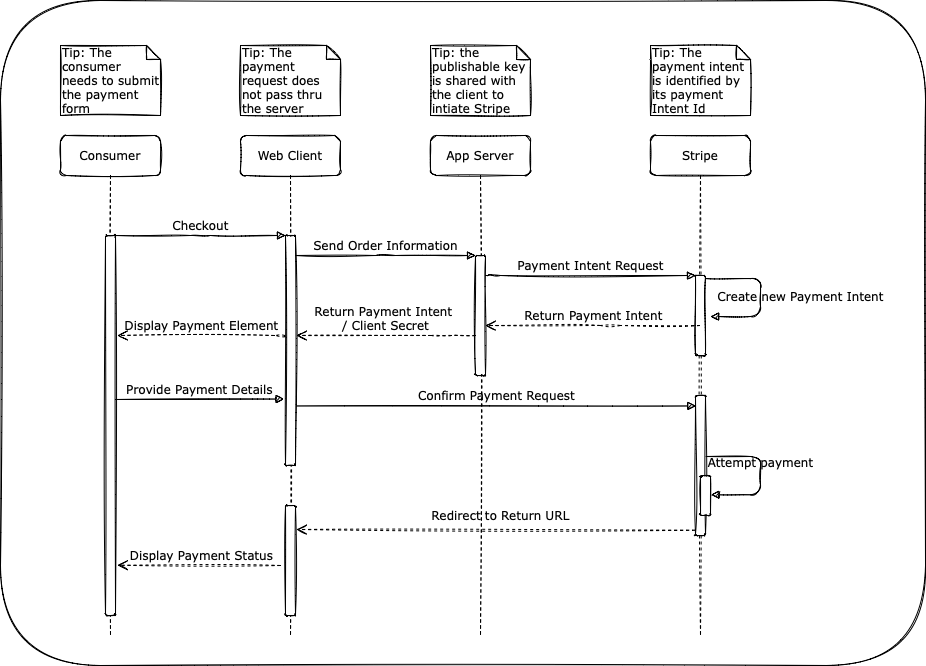

The diagram above was exported from draw.io. Its source (the exported page's mxGraphModel, read from the mxfile embedded in the PNG):
<mxGraphModel dx="1472" dy="1160" grid="1" gridSize="10" guides="1" tooltips="1" connect="1" arrows="1" fold="1" page="1" pageScale="1" pageWidth="1100" pageHeight="850" background="none" math="0" shadow="0">
  <root>
    <mxCell id="0" />
    <mxCell id="1" parent="0" />
    <mxCell id="JN0ZVJzUnlB4jAIBV7A3-9" value="" style="rounded=1;whiteSpace=wrap;html=1;sketch=1;" vertex="1" parent="1">
      <mxGeometry x="80" y="65" width="925" height="665" as="geometry" />
    </mxCell>
    <mxCell id="7baba1c4bc27f4b0-2" value="Web Client" style="shape=umlLifeline;perimeter=lifelinePerimeter;whiteSpace=wrap;html=1;container=1;collapsible=0;recursiveResize=0;outlineConnect=0;rounded=1;shadow=0;comic=0;labelBackgroundColor=none;strokeWidth=1;fontFamily=Verdana;fontSize=12;align=center;sketch=1;" parent="1" vertex="1">
      <mxGeometry x="320" y="200" width="100" height="500" as="geometry" />
    </mxCell>
    <mxCell id="7baba1c4bc27f4b0-10" value="" style="html=1;points=[];perimeter=orthogonalPerimeter;rounded=1;shadow=0;comic=0;labelBackgroundColor=none;strokeWidth=1;fontFamily=Verdana;fontSize=12;align=center;sketch=1;" parent="7baba1c4bc27f4b0-2" vertex="1">
      <mxGeometry x="45" y="100" width="10" height="230" as="geometry" />
    </mxCell>
    <mxCell id="JN0ZVJzUnlB4jAIBV7A3-5" value="" style="html=1;points=[];perimeter=orthogonalPerimeter;rounded=1;shadow=0;comic=0;labelBackgroundColor=none;strokeWidth=1;fontFamily=Verdana;fontSize=12;align=center;sketch=1;" vertex="1" parent="7baba1c4bc27f4b0-2">
      <mxGeometry x="45" y="370" width="10" height="110" as="geometry" />
    </mxCell>
    <mxCell id="7baba1c4bc27f4b0-3" value="App Server" style="shape=umlLifeline;perimeter=lifelinePerimeter;whiteSpace=wrap;html=1;container=1;collapsible=0;recursiveResize=0;outlineConnect=0;rounded=1;shadow=0;comic=0;labelBackgroundColor=none;strokeWidth=1;fontFamily=Verdana;fontSize=12;align=center;sketch=1;" parent="1" vertex="1">
      <mxGeometry x="510" y="200" width="100" height="500" as="geometry" />
    </mxCell>
    <mxCell id="7baba1c4bc27f4b0-13" value="" style="html=1;points=[];perimeter=orthogonalPerimeter;rounded=1;shadow=0;comic=0;labelBackgroundColor=none;strokeWidth=1;fontFamily=Verdana;fontSize=12;align=center;sketch=1;" parent="7baba1c4bc27f4b0-3" vertex="1">
      <mxGeometry x="45" y="120" width="10" height="120" as="geometry" />
    </mxCell>
    <mxCell id="7baba1c4bc27f4b0-4" value="Stripe" style="shape=umlLifeline;perimeter=lifelinePerimeter;whiteSpace=wrap;html=1;container=1;collapsible=0;recursiveResize=0;outlineConnect=0;rounded=1;shadow=0;comic=0;labelBackgroundColor=none;strokeWidth=1;fontFamily=Verdana;fontSize=12;align=center;sketch=1;" parent="1" vertex="1">
      <mxGeometry x="730" y="200" width="100" height="500" as="geometry" />
    </mxCell>
    <mxCell id="7baba1c4bc27f4b0-22" value="" style="html=1;points=[];perimeter=orthogonalPerimeter;rounded=1;shadow=0;comic=0;labelBackgroundColor=none;strokeWidth=1;fontFamily=Verdana;fontSize=12;align=center;sketch=1;" parent="7baba1c4bc27f4b0-4" vertex="1">
      <mxGeometry x="45" y="260" width="10" height="140" as="geometry" />
    </mxCell>
    <mxCell id="7baba1c4bc27f4b0-37" value="" style="html=1;points=[];perimeter=orthogonalPerimeter;rounded=1;shadow=0;comic=0;labelBackgroundColor=none;strokeWidth=1;fontFamily=Verdana;fontSize=12;align=center;sketch=1;" parent="7baba1c4bc27f4b0-4" vertex="1">
      <mxGeometry x="50" y="340" width="10" height="40" as="geometry" />
    </mxCell>
    <mxCell id="7baba1c4bc27f4b0-39" value="Attempt payment" style="html=1;verticalAlign=bottom;endArrow=block;labelBackgroundColor=none;fontFamily=Verdana;fontSize=12;elbow=vertical;edgeStyle=orthogonalEdgeStyle;entryX=1;entryY=0.286;entryPerimeter=0;exitX=1.038;exitY=0.345;exitPerimeter=0;rounded=1;sketch=1;" parent="7baba1c4bc27f4b0-4" edge="1">
      <mxGeometry relative="1" as="geometry">
        <mxPoint x="55.333333333333485" y="321" as="sourcePoint" />
        <mxPoint x="60.333333333333485" y="359.33333333333337" as="targetPoint" />
        <Array as="points">
          <mxPoint x="110" y="321" />
          <mxPoint x="110" y="359" />
        </Array>
      </mxGeometry>
    </mxCell>
    <mxCell id="7baba1c4bc27f4b0-8" value="Consumer" style="shape=umlLifeline;perimeter=lifelinePerimeter;whiteSpace=wrap;html=1;container=1;collapsible=0;recursiveResize=0;outlineConnect=0;rounded=1;shadow=0;comic=0;labelBackgroundColor=none;strokeWidth=1;fontFamily=Verdana;fontSize=12;align=center;sketch=1;" parent="1" vertex="1">
      <mxGeometry x="140" y="200" width="100" height="500" as="geometry" />
    </mxCell>
    <mxCell id="7baba1c4bc27f4b0-9" value="" style="html=1;points=[];perimeter=orthogonalPerimeter;rounded=1;shadow=0;comic=0;labelBackgroundColor=none;strokeWidth=1;fontFamily=Verdana;fontSize=12;align=center;sketch=1;" parent="7baba1c4bc27f4b0-8" vertex="1">
      <mxGeometry x="45" y="100" width="10" height="380" as="geometry" />
    </mxCell>
    <mxCell id="JN0ZVJzUnlB4jAIBV7A3-3" value="Display Payment Element" style="html=1;verticalAlign=bottom;endArrow=open;dashed=1;endSize=8;labelBackgroundColor=none;fontFamily=Verdana;fontSize=12;edgeStyle=elbowEdgeStyle;elbow=vertical;rounded=1;sketch=1;" edge="1" parent="7baba1c4bc27f4b0-8">
      <mxGeometry relative="1" as="geometry">
        <mxPoint x="56.99999999999994" y="200" as="targetPoint" />
        <Array as="points">
          <mxPoint x="222" y="200" />
        </Array>
        <mxPoint x="224" y="201" as="sourcePoint" />
      </mxGeometry>
    </mxCell>
    <mxCell id="7baba1c4bc27f4b0-16" value="" style="html=1;points=[];perimeter=orthogonalPerimeter;rounded=1;shadow=0;comic=0;labelBackgroundColor=none;strokeWidth=1;fontFamily=Verdana;fontSize=12;align=center;sketch=1;" parent="1" vertex="1">
      <mxGeometry x="775" y="340" width="10" height="80" as="geometry" />
    </mxCell>
    <mxCell id="7baba1c4bc27f4b0-17" value="Payment Intent Request" style="html=1;verticalAlign=bottom;endArrow=block;labelBackgroundColor=none;fontFamily=Verdana;fontSize=12;edgeStyle=elbowEdgeStyle;elbow=vertical;rounded=1;sketch=1;" parent="1" source="7baba1c4bc27f4b0-13" target="7baba1c4bc27f4b0-16" edge="1">
      <mxGeometry relative="1" as="geometry">
        <mxPoint x="620" y="340" as="sourcePoint" />
        <Array as="points">
          <mxPoint x="570" y="340" />
        </Array>
      </mxGeometry>
    </mxCell>
    <mxCell id="7baba1c4bc27f4b0-23" value="Provide Payment Details" style="html=1;verticalAlign=bottom;endArrow=block;labelBackgroundColor=none;fontFamily=Verdana;fontSize=12;entryX=-0.138;entryY=0.711;entryDx=0;entryDy=0;entryPerimeter=0;rounded=1;sketch=1;" parent="1" target="7baba1c4bc27f4b0-10" edge="1">
      <mxGeometry relative="1" as="geometry">
        <mxPoint x="195" y="464" as="sourcePoint" />
        <mxPoint x="369.5" y="464" as="targetPoint" />
      </mxGeometry>
    </mxCell>
    <mxCell id="7baba1c4bc27f4b0-30" value="Redirect to Return URL" style="html=1;verticalAlign=bottom;endArrow=open;dashed=1;endSize=8;labelBackgroundColor=none;fontFamily=Verdana;fontSize=12;edgeStyle=elbowEdgeStyle;elbow=vertical;exitX=-0.033;exitY=0.962;exitDx=0;exitDy=0;exitPerimeter=0;rounded=1;sketch=1;" parent="1" source="7baba1c4bc27f4b0-22" edge="1">
      <mxGeometry x="-0.0217" y="-4" relative="1" as="geometry">
        <mxPoint x="376" y="594" as="targetPoint" />
        <Array as="points">
          <mxPoint x="606" y="594" />
        </Array>
        <mxPoint x="770" y="594" as="sourcePoint" />
        <mxPoint as="offset" />
      </mxGeometry>
    </mxCell>
    <mxCell id="7baba1c4bc27f4b0-11" value="Checkout" style="html=1;verticalAlign=bottom;endArrow=block;entryX=0;entryY=0;labelBackgroundColor=none;fontFamily=Verdana;fontSize=12;edgeStyle=elbowEdgeStyle;elbow=vertical;rounded=1;sketch=1;" parent="1" source="7baba1c4bc27f4b0-9" target="7baba1c4bc27f4b0-10" edge="1">
      <mxGeometry relative="1" as="geometry">
        <mxPoint x="260" y="310" as="sourcePoint" />
      </mxGeometry>
    </mxCell>
    <mxCell id="7baba1c4bc27f4b0-14" value="Send Order Information" style="html=1;verticalAlign=bottom;endArrow=block;entryX=0;entryY=0;labelBackgroundColor=none;fontFamily=Verdana;fontSize=12;edgeStyle=elbowEdgeStyle;elbow=vertical;rounded=1;sketch=1;" parent="1" source="7baba1c4bc27f4b0-10" target="7baba1c4bc27f4b0-13" edge="1">
      <mxGeometry relative="1" as="geometry">
        <mxPoint x="450" y="320" as="sourcePoint" />
      </mxGeometry>
    </mxCell>
    <mxCell id="7baba1c4bc27f4b0-35" value="Create new Payment Intent" style="html=1;verticalAlign=bottom;endArrow=block;labelBackgroundColor=none;fontFamily=Verdana;fontSize=12;elbow=vertical;edgeStyle=orthogonalEdgeStyle;entryX=1;entryY=0.286;entryPerimeter=0;exitX=1.038;exitY=0.345;exitPerimeter=0;rounded=1;sketch=1;" parent="1" edge="1">
      <mxGeometry x="0.1581" y="40" relative="1" as="geometry">
        <mxPoint x="785.3800000000001" y="343.10000000000014" as="sourcePoint" />
        <mxPoint x="790" y="381.02" as="targetPoint" />
        <Array as="points">
          <mxPoint x="840" y="343" />
          <mxPoint x="840" y="381" />
        </Array>
        <mxPoint as="offset" />
      </mxGeometry>
    </mxCell>
    <mxCell id="7baba1c4bc27f4b0-40" value="Tip: The consumer needs to submit the payment form" style="shape=note;whiteSpace=wrap;html=1;size=14;verticalAlign=top;align=left;spacingTop=-6;rounded=1;shadow=0;comic=0;labelBackgroundColor=none;strokeWidth=1;fontFamily=Verdana;fontSize=12;sketch=1;" parent="1" vertex="1">
      <mxGeometry x="140" y="110" width="100" height="70" as="geometry" />
    </mxCell>
    <mxCell id="7baba1c4bc27f4b0-41" value="Tip:&amp;nbsp;The payment request does not pass thru the server" style="shape=note;whiteSpace=wrap;html=1;size=14;verticalAlign=top;align=left;spacingTop=-6;rounded=1;shadow=0;comic=0;labelBackgroundColor=none;strokeWidth=1;fontFamily=Verdana;fontSize=12;sketch=1;" parent="1" vertex="1">
      <mxGeometry x="320" y="110" width="100" height="70" as="geometry" />
    </mxCell>
    <mxCell id="7baba1c4bc27f4b0-42" value="Tip: the publishable key is shared with the client to intiate Stripe" style="shape=note;whiteSpace=wrap;html=1;size=14;verticalAlign=top;align=left;spacingTop=-6;rounded=1;shadow=0;comic=0;labelBackgroundColor=none;strokeWidth=1;fontFamily=Verdana;fontSize=12;sketch=1;" parent="1" vertex="1">
      <mxGeometry x="510" y="110" width="100" height="70" as="geometry" />
    </mxCell>
    <mxCell id="7baba1c4bc27f4b0-43" value="Tip: The payment intent is identified by its payment Intent Id" style="shape=note;whiteSpace=wrap;html=1;size=14;verticalAlign=top;align=left;spacingTop=-6;rounded=1;shadow=0;comic=0;labelBackgroundColor=none;strokeWidth=1;fontFamily=Verdana;fontSize=12;sketch=1;" parent="1" vertex="1">
      <mxGeometry x="730" y="110" width="100" height="70" as="geometry" />
    </mxCell>
    <mxCell id="JN0ZVJzUnlB4jAIBV7A3-1" value="Return Payment Intent" style="html=1;verticalAlign=bottom;endArrow=open;dashed=1;endSize=8;labelBackgroundColor=none;fontFamily=Verdana;fontSize=12;edgeStyle=elbowEdgeStyle;elbow=horizontal;rounded=1;sketch=1;" edge="1" parent="1" source="7baba1c4bc27f4b0-4" target="7baba1c4bc27f4b0-13">
      <mxGeometry relative="1" as="geometry">
        <mxPoint x="570" y="390" as="targetPoint" />
        <Array as="points">
          <mxPoint x="690" y="390" />
          <mxPoint x="705" y="390" />
          <mxPoint x="735" y="390" />
        </Array>
        <mxPoint x="770" y="390" as="sourcePoint" />
      </mxGeometry>
    </mxCell>
    <mxCell id="JN0ZVJzUnlB4jAIBV7A3-2" value="&lt;br&gt;Return Payment Intent&amp;nbsp;&lt;br&gt;/ Client Secret" style="html=1;verticalAlign=bottom;endArrow=open;dashed=1;endSize=8;labelBackgroundColor=none;fontFamily=Verdana;fontSize=12;edgeStyle=elbowEdgeStyle;elbow=vertical;rounded=1;sketch=1;" edge="1" parent="1">
      <mxGeometry relative="1" as="geometry">
        <mxPoint x="376" y="400" as="targetPoint" />
        <Array as="points">
          <mxPoint x="521" y="400" />
        </Array>
        <mxPoint x="555" y="400" as="sourcePoint" />
      </mxGeometry>
    </mxCell>
    <mxCell id="JN0ZVJzUnlB4jAIBV7A3-4" value="Confirm Payment Request" style="html=1;verticalAlign=bottom;endArrow=block;labelBackgroundColor=none;fontFamily=Verdana;fontSize=12;rounded=1;sketch=1;" edge="1" parent="1">
      <mxGeometry relative="1" as="geometry">
        <mxPoint x="376" y="470.47" as="sourcePoint" />
        <mxPoint x="775.5000000000002" y="470.47" as="targetPoint" />
      </mxGeometry>
    </mxCell>
    <mxCell id="JN0ZVJzUnlB4jAIBV7A3-6" value="Display Payment Status" style="html=1;verticalAlign=bottom;endArrow=open;dashed=1;endSize=8;labelBackgroundColor=none;fontFamily=Verdana;fontSize=12;edgeStyle=elbowEdgeStyle;elbow=vertical;rounded=1;sketch=1;" edge="1" parent="1">
      <mxGeometry x="-0.0392" relative="1" as="geometry">
        <mxPoint x="197" y="630" as="targetPoint" />
        <Array as="points">
          <mxPoint x="408" y="629.71" />
        </Array>
        <mxPoint x="360" y="630" as="sourcePoint" />
        <mxPoint as="offset" />
      </mxGeometry>
    </mxCell>
  </root>
</mxGraphModel>